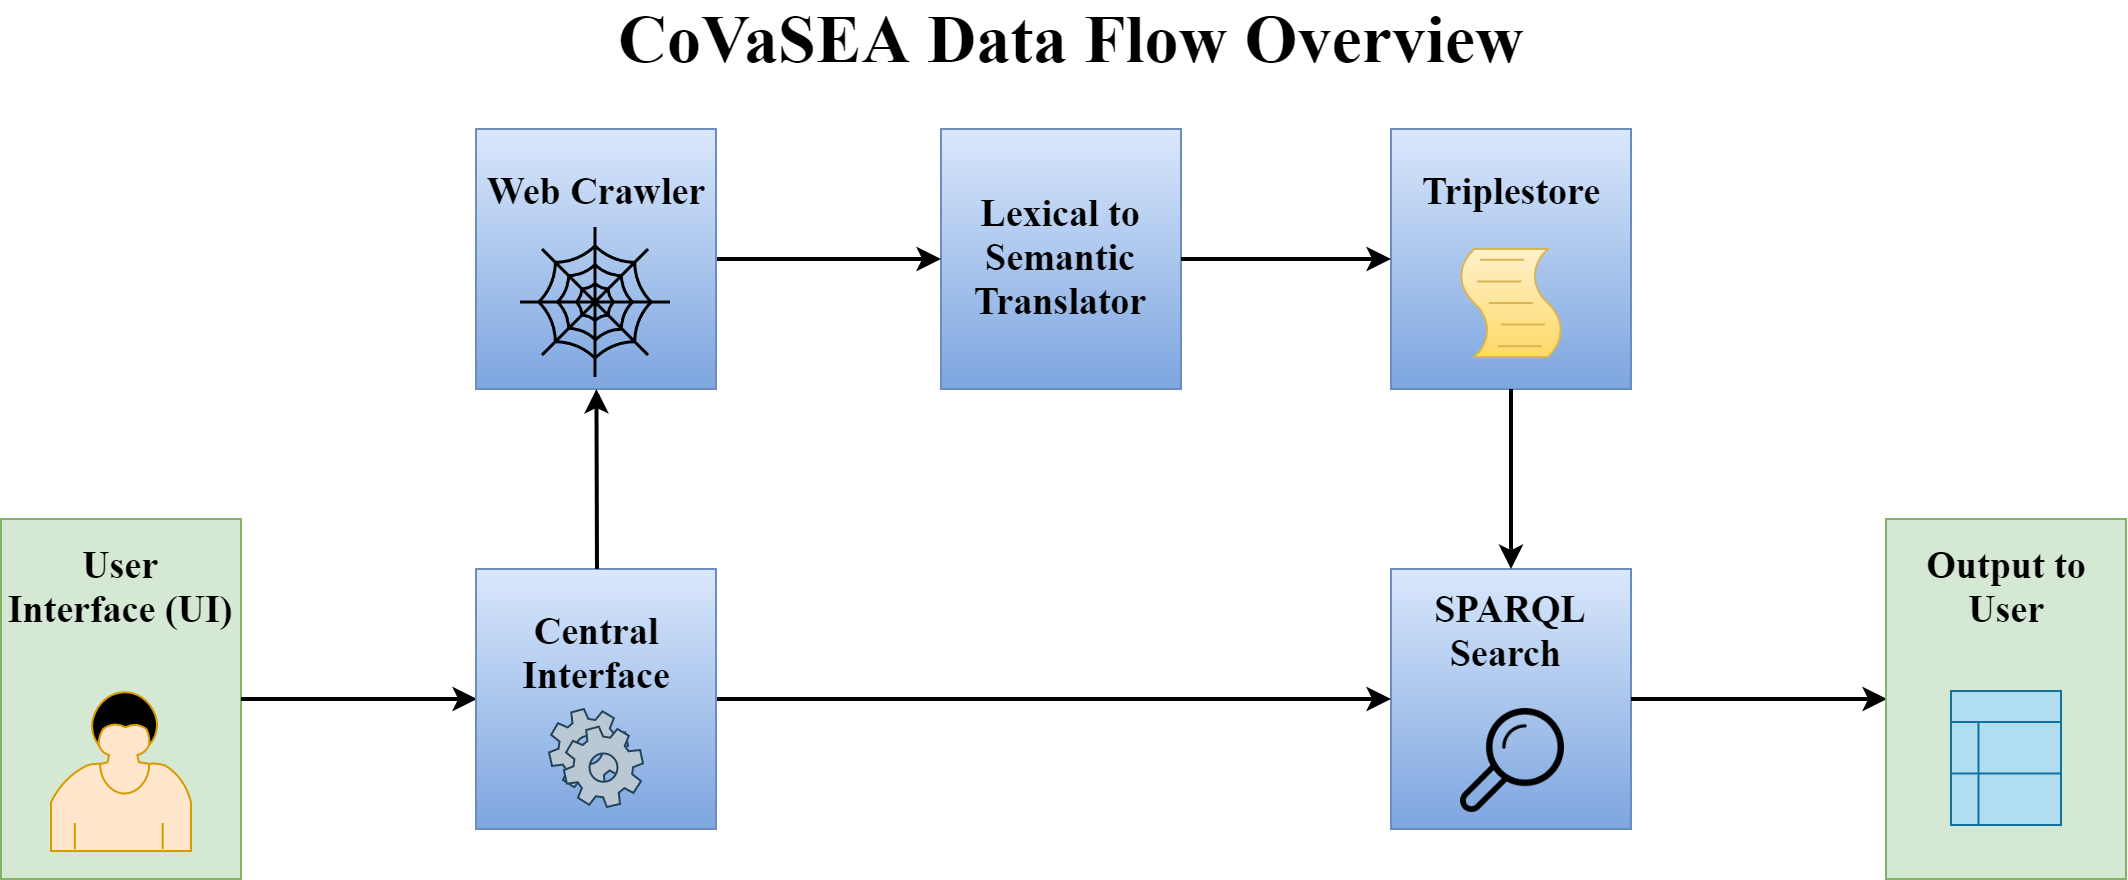

The diagram above was exported from draw.io. Its source (the exported page's mxGraphModel, read from the mxfile embedded in the PNG):
<mxGraphModel dx="1010" dy="533" grid="1" gridSize="10" guides="1" tooltips="1" connect="1" arrows="1" fold="1" page="1" pageScale="1" pageWidth="850" pageHeight="1100" math="0" shadow="0">
  <root>
    <mxCell id="0" />
    <mxCell id="1" parent="0" />
    <mxCell id="KwBKuGa5zVY_bbNZc7JX-3" value="&lt;font style=&quot;font-size: 19px;&quot;&gt;&lt;b style=&quot;font-size: 19px;&quot;&gt;User Interface (UI)&lt;br style=&quot;font-size: 19px;&quot;&gt;&lt;/b&gt;&lt;br style=&quot;font-size: 19px;&quot;&gt;&lt;br style=&quot;font-size: 19px;&quot;&gt;&lt;br style=&quot;font-size: 19px;&quot;&gt;&lt;br style=&quot;font-size: 19px;&quot;&gt;&lt;/font&gt;&lt;br style=&quot;font-size: 19px;&quot;&gt;" style="rounded=0;whiteSpace=wrap;html=1;fillColor=#d5e8d4;strokeColor=#82b366;fontFamily=Times New Roman;fontSize=19;" parent="1" vertex="1">
      <mxGeometry x="135" y="480" width="120" height="180" as="geometry" />
    </mxCell>
    <mxCell id="KwBKuGa5zVY_bbNZc7JX-1" value="" style="shape=mxgraph.bpmn.user_task;html=1;outlineConnect=0;fillColor=#ffe6cc;strokeColor=#d79b00;fontFamily=Times New Roman;fontSize=19;" parent="1" vertex="1">
      <mxGeometry x="160" y="566" width="70" height="80" as="geometry" />
    </mxCell>
    <mxCell id="KwBKuGa5zVY_bbNZc7JX-4" value="" style="endArrow=classic;html=1;exitX=1;exitY=0.5;strokeWidth=2;endFill=1;fontFamily=Times New Roman;fontSize=19;entryX=0;entryY=0.5;" parent="1" source="KwBKuGa5zVY_bbNZc7JX-3" target="KwBKuGa5zVY_bbNZc7JX-6" edge="1">
      <mxGeometry width="50" height="50" relative="1" as="geometry">
        <mxPoint x="205" y="710" as="sourcePoint" />
        <mxPoint x="395" y="575" as="targetPoint" />
      </mxGeometry>
    </mxCell>
    <mxCell id="KwBKuGa5zVY_bbNZc7JX-6" value="&lt;font style=&quot;font-size: 19px;&quot;&gt;&lt;b style=&quot;font-size: 19px;&quot;&gt;Central Interface&lt;br style=&quot;font-size: 19px;&quot;&gt;&lt;br style=&quot;font-size: 19px;&quot;&gt;&lt;br style=&quot;font-size: 19px;&quot;&gt;&lt;/b&gt;&lt;/font&gt;" style="rounded=0;whiteSpace=wrap;html=1;fillColor=#dae8fc;strokeColor=#6c8ebf;gradientColor=#7ea6e0;fontFamily=Times New Roman;fontSize=19;" parent="1" vertex="1">
      <mxGeometry x="372.5" y="505" width="120" height="130" as="geometry" />
    </mxCell>
    <mxCell id="KwBKuGa5zVY_bbNZc7JX-10" value="&lt;b style=&quot;font-size: 19px&quot;&gt;&lt;font style=&quot;font-size: 19px&quot;&gt;SPARQL Search&amp;nbsp;&lt;br style=&quot;font-size: 19px&quot;&gt;&lt;br style=&quot;font-size: 19px&quot;&gt;&lt;br style=&quot;font-size: 19px&quot;&gt;&lt;br style=&quot;font-size: 19px&quot;&gt;&lt;/font&gt;&lt;/b&gt;" style="rounded=0;whiteSpace=wrap;html=1;fillColor=#dae8fc;strokeColor=#6c8ebf;gradientColor=#7ea6e0;fontFamily=Times New Roman;fontSize=19;" parent="1" vertex="1">
      <mxGeometry x="830" y="505" width="120" height="130" as="geometry" />
    </mxCell>
    <mxCell id="KwBKuGa5zVY_bbNZc7JX-11" value="&lt;span style=&quot;font-size: 19px;&quot;&gt;&lt;b style=&quot;font-size: 19px;&quot;&gt;Web Crawler&lt;br style=&quot;font-size: 19px;&quot;&gt;&lt;br style=&quot;font-size: 19px;&quot;&gt;&lt;br style=&quot;font-size: 19px;&quot;&gt;&lt;br style=&quot;font-size: 19px;&quot;&gt;&lt;/b&gt;&lt;/span&gt;" style="rounded=0;whiteSpace=wrap;html=1;fillColor=#dae8fc;strokeColor=#6c8ebf;gradientColor=#7ea6e0;fontFamily=Times New Roman;fontSize=19;" parent="1" vertex="1">
      <mxGeometry x="372.5" y="285" width="120" height="130" as="geometry" />
    </mxCell>
    <mxCell id="KwBKuGa5zVY_bbNZc7JX-12" value="&lt;span style=&quot;font-size: 19px;&quot;&gt;&lt;b style=&quot;font-size: 19px;&quot;&gt;&lt;br style=&quot;font-size: 19px;&quot;&gt;Lexical to Semantic Translator&lt;br style=&quot;font-size: 19px;&quot;&gt;&lt;br style=&quot;font-size: 19px;&quot;&gt;&lt;/b&gt;&lt;/span&gt;" style="rounded=0;whiteSpace=wrap;html=1;fillColor=#dae8fc;strokeColor=#6c8ebf;gradientColor=#7ea6e0;fontFamily=Times New Roman;fontSize=19;" parent="1" vertex="1">
      <mxGeometry x="605" y="285" width="120" height="130" as="geometry" />
    </mxCell>
    <mxCell id="KwBKuGa5zVY_bbNZc7JX-13" value="&lt;span style=&quot;font-size: 19px;&quot;&gt;&lt;b style=&quot;font-size: 19px;&quot;&gt;Triplestore&lt;br style=&quot;font-size: 19px;&quot;&gt;&lt;br style=&quot;font-size: 19px;&quot;&gt;&lt;br style=&quot;font-size: 19px;&quot;&gt;&lt;br style=&quot;font-size: 19px;&quot;&gt;&lt;/b&gt;&lt;/span&gt;" style="rounded=0;whiteSpace=wrap;html=1;fillColor=#dae8fc;strokeColor=#6c8ebf;gradientColor=#7ea6e0;fontFamily=Times New Roman;fontSize=19;" parent="1" vertex="1">
      <mxGeometry x="830" y="285" width="120" height="130" as="geometry" />
    </mxCell>
    <mxCell id="KwBKuGa5zVY_bbNZc7JX-14" value="" style="endArrow=classic;html=1;strokeWidth=2;entryX=0;entryY=0.5;exitX=1;exitY=0.5;fontFamily=Times New Roman;fontSize=19;" parent="1" source="KwBKuGa5zVY_bbNZc7JX-11" target="KwBKuGa5zVY_bbNZc7JX-12" edge="1">
      <mxGeometry width="50" height="50" relative="1" as="geometry">
        <mxPoint x="55" y="815" as="sourcePoint" />
        <mxPoint x="105" y="765" as="targetPoint" />
      </mxGeometry>
    </mxCell>
    <mxCell id="KwBKuGa5zVY_bbNZc7JX-15" value="" style="endArrow=classic;html=1;strokeWidth=2;exitX=1;exitY=0.5;entryX=0;entryY=0.5;fontFamily=Times New Roman;fontSize=19;" parent="1" source="KwBKuGa5zVY_bbNZc7JX-12" target="KwBKuGa5zVY_bbNZc7JX-13" edge="1">
      <mxGeometry width="50" height="50" relative="1" as="geometry">
        <mxPoint x="55" y="815" as="sourcePoint" />
        <mxPoint x="105" y="765" as="targetPoint" />
      </mxGeometry>
    </mxCell>
    <mxCell id="KwBKuGa5zVY_bbNZc7JX-19" value="" style="shape=mxgraph.bpmn.script_task;html=1;outlineConnect=0;fillColor=#fff2cc;strokeColor=#d6b656;gradientColor=#ffd966;fontFamily=Times New Roman;fontSize=19;" parent="1" vertex="1">
      <mxGeometry x="863" y="345" width="54" height="54" as="geometry" />
    </mxCell>
    <mxCell id="KwBKuGa5zVY_bbNZc7JX-20" value="" style="shape=mxgraph.bpmn.service_task;html=1;outlineConnect=0;fillColor=#bac8d3;strokeColor=#23445d;fontFamily=Times New Roman;fontSize=19;" parent="1" vertex="1">
      <mxGeometry x="409" y="575" width="47" height="49" as="geometry" />
    </mxCell>
    <mxCell id="KwBKuGa5zVY_bbNZc7JX-25" value="" style="endArrow=classic;html=1;strokeWidth=2;exitX=1;exitY=0.5;fontFamily=Times New Roman;fontSize=19;" parent="1" source="KwBKuGa5zVY_bbNZc7JX-6" target="KwBKuGa5zVY_bbNZc7JX-10" edge="1">
      <mxGeometry width="50" height="50" relative="1" as="geometry">
        <mxPoint x="375" y="575" as="sourcePoint" />
        <mxPoint x="75" y="685" as="targetPoint" />
      </mxGeometry>
    </mxCell>
    <mxCell id="KwBKuGa5zVY_bbNZc7JX-28" value="" style="endArrow=classic;html=1;strokeWidth=2;exitX=0.5;exitY=1;entryX=0.5;entryY=0;fontFamily=Times New Roman;fontSize=19;" parent="1" source="KwBKuGa5zVY_bbNZc7JX-13" target="KwBKuGa5zVY_bbNZc7JX-10" edge="1">
      <mxGeometry width="50" height="50" relative="1" as="geometry">
        <mxPoint x="300" y="735" as="sourcePoint" />
        <mxPoint x="350" y="685" as="targetPoint" />
      </mxGeometry>
    </mxCell>
    <mxCell id="KwBKuGa5zVY_bbNZc7JX-29" value="" style="endArrow=classic;html=1;strokeWidth=2;exitX=1;exitY=0.5;fontFamily=Times New Roman;fontSize=19;entryX=0;entryY=0.5;" parent="1" source="KwBKuGa5zVY_bbNZc7JX-10" target="KwBKuGa5zVY_bbNZc7JX-31" edge="1">
      <mxGeometry width="50" height="50" relative="1" as="geometry">
        <mxPoint x="195" y="735" as="sourcePoint" />
        <mxPoint x="1045" y="570" as="targetPoint" />
      </mxGeometry>
    </mxCell>
    <mxCell id="KwBKuGa5zVY_bbNZc7JX-30" value="" style="endArrow=classic;html=1;strokeWidth=2;exitX=0.5;exitY=0;fontFamily=Times New Roman;fontSize=19;" parent="1" source="KwBKuGa5zVY_bbNZc7JX-6" target="KwBKuGa5zVY_bbNZc7JX-11" edge="1">
      <mxGeometry width="50" height="50" relative="1" as="geometry">
        <mxPoint x="2.5" y="735" as="sourcePoint" />
        <mxPoint x="52.5" y="685" as="targetPoint" />
      </mxGeometry>
    </mxCell>
    <mxCell id="KwBKuGa5zVY_bbNZc7JX-31" value="&lt;font style=&quot;font-size: 19px;&quot;&gt;&lt;b style=&quot;font-size: 19px;&quot;&gt;Output to User&lt;br style=&quot;font-size: 19px;&quot;&gt;&lt;/b&gt;&lt;br style=&quot;font-size: 19px;&quot;&gt;&lt;br style=&quot;font-size: 19px;&quot;&gt;&lt;br style=&quot;font-size: 19px;&quot;&gt;&lt;br style=&quot;font-size: 19px;&quot;&gt;&lt;/font&gt;&lt;br style=&quot;font-size: 19px;&quot;&gt;" style="rounded=0;whiteSpace=wrap;html=1;fillColor=#d5e8d4;strokeColor=#82b366;fontFamily=Times New Roman;fontSize=19;" parent="1" vertex="1">
      <mxGeometry x="1077.5" y="480" width="120" height="180" as="geometry" />
    </mxCell>
    <mxCell id="KwBKuGa5zVY_bbNZc7JX-42" value="" style="shape=mxgraph.bpmn.business_rule_task;html=1;outlineConnect=0;fillColor=#b1ddf0;strokeColor=#10739e;fontFamily=Times New Roman;fontSize=19;" parent="1" vertex="1">
      <mxGeometry x="1110" y="566" width="55" height="67" as="geometry" />
    </mxCell>
    <mxCell id="KwBKuGa5zVY_bbNZc7JX-43" value="" style="shape=image;imageAspect=0;aspect=fixed;verticalLabelPosition=bottom;verticalAlign=top;image=https://upload.wikimedia.org/wikipedia/commons/thumb/a/a2/Linecons_zoom-tool.svg/2000px-Linecons_zoom-tool.svg.png;fontFamily=Times New Roman;fontSize=19;direction=south;rotation=-90;" parent="1" vertex="1">
      <mxGeometry x="865" y="575" width="52" height="52" as="geometry" />
    </mxCell>
    <mxCell id="KwBKuGa5zVY_bbNZc7JX-46" value="" style="shape=image;imageAspect=0;aspect=fixed;verticalLabelPosition=bottom;verticalAlign=top;image=https://upload.wikimedia.org/wikipedia/commons/thumb/1/14/Spider_Web_-_Noun_project_813.svg/2000px-Spider_Web_-_Noun_project_813.svg.png;fontFamily=Times New Roman;fontSize=19;" parent="1" vertex="1">
      <mxGeometry x="395" y="334.5" width="75" height="75" as="geometry" />
    </mxCell>
    <mxCell id="dqqPGNu9RkN9Y2_KcIAx-2" value="&lt;font&gt;&lt;span style=&quot;font-size: 34px&quot;&gt;&lt;b&gt;CoVaSEA Data Flow Overview&lt;/b&gt;&lt;/span&gt;&lt;/font&gt;" style="text;html=1;strokeColor=none;fillColor=none;align=center;verticalAlign=middle;whiteSpace=wrap;rounded=0;fontFamily=Times New Roman;" parent="1" vertex="1">
      <mxGeometry x="425" y="230" width="490" height="20" as="geometry" />
    </mxCell>
  </root>
</mxGraphModel>